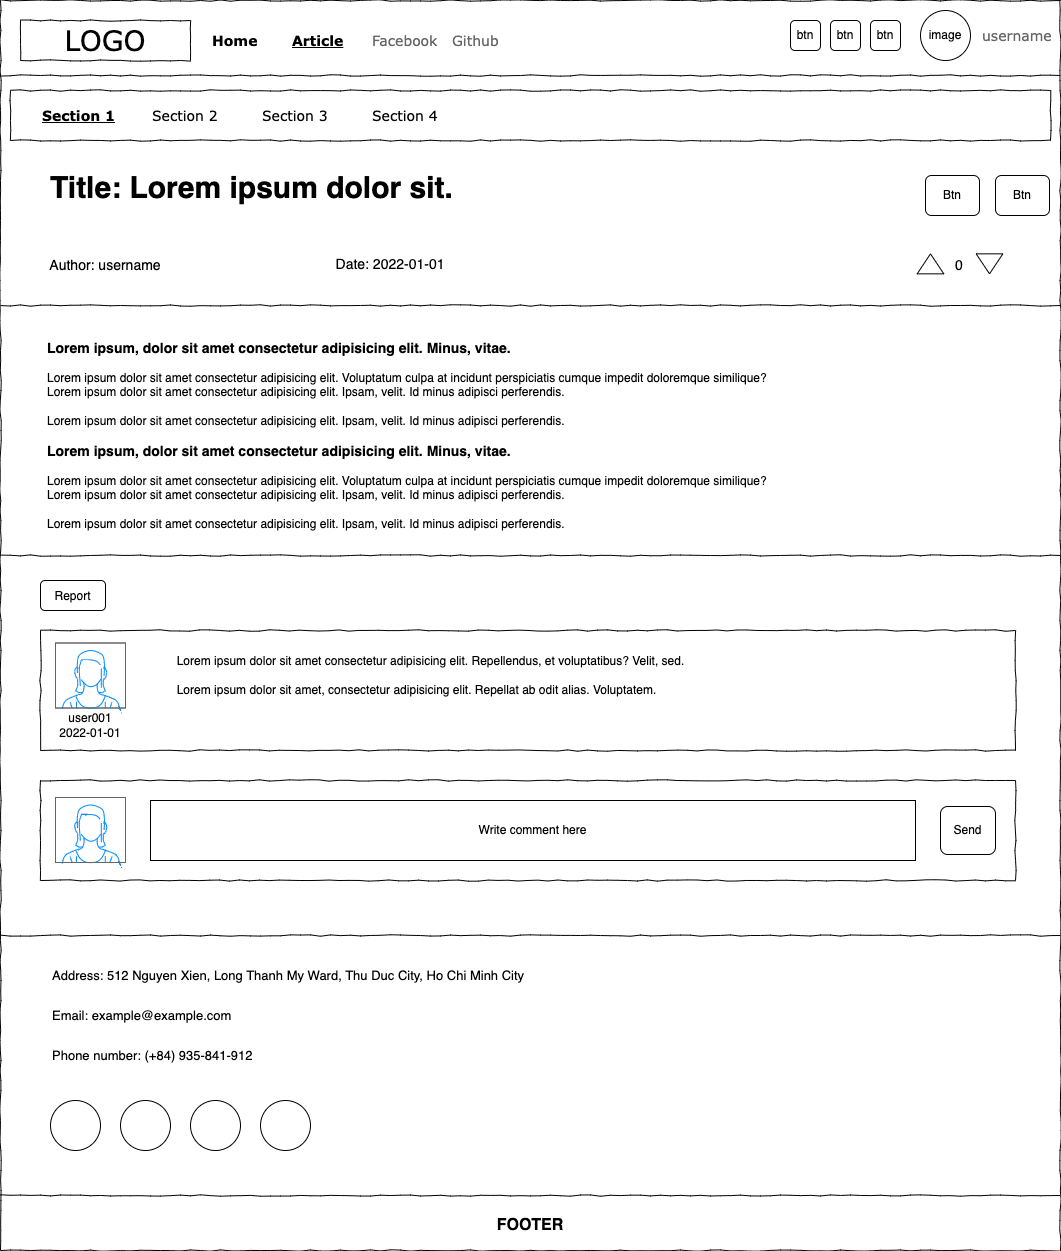

The diagram above was exported from draw.io. Its source (the exported page's mxGraphModel, read from the mxfile embedded in the PNG):
<mxGraphModel dx="1531" dy="1464" grid="1" gridSize="10" guides="1" tooltips="1" connect="1" arrows="1" fold="1" page="1" pageScale="1" pageWidth="1169" pageHeight="827" background="none" math="0" shadow="0">
  <root>
    <mxCell id="0" />
    <mxCell id="1" parent="0" />
    <mxCell id="677b7b8949515195-1" value="" style="whiteSpace=wrap;html=1;rounded=0;shadow=0;labelBackgroundColor=none;strokeColor=#000000;strokeWidth=1;fillColor=none;fontFamily=Verdana;fontSize=12;fontColor=#000000;align=center;comic=1;" parent="1" vertex="1">
      <mxGeometry x="55" y="30" width="1060" height="1250" as="geometry" />
    </mxCell>
    <mxCell id="677b7b8949515195-2" value="LOGO" style="whiteSpace=wrap;html=1;rounded=0;shadow=0;labelBackgroundColor=none;strokeWidth=1;fontFamily=Verdana;fontSize=28;align=center;comic=1;" parent="1" vertex="1">
      <mxGeometry x="75" y="50" width="170" height="40" as="geometry" />
    </mxCell>
    <mxCell id="677b7b8949515195-4" value="Home" style="text;html=1;points=[];align=left;verticalAlign=top;spacingTop=-4;fontSize=14;fontFamily=Verdana;fontStyle=1" parent="1" vertex="1">
      <mxGeometry x="265" y="60" width="60" height="20" as="geometry" />
    </mxCell>
    <mxCell id="677b7b8949515195-5" value="Article" style="text;html=1;points=[];align=left;verticalAlign=top;spacingTop=-4;fontSize=14;fontFamily=Verdana;fontStyle=5" parent="1" vertex="1">
      <mxGeometry x="345" y="60" width="60" height="20" as="geometry" />
    </mxCell>
    <mxCell id="677b7b8949515195-7" value="Github" style="text;html=1;points=[];align=left;verticalAlign=top;spacingTop=-4;fontSize=14;fontFamily=Verdana;fontColor=#666666;" parent="1" vertex="1">
      <mxGeometry x="505" y="60" width="60" height="20" as="geometry" />
    </mxCell>
    <mxCell id="677b7b8949515195-9" value="" style="line;strokeWidth=1;html=1;rounded=0;shadow=0;labelBackgroundColor=none;fillColor=none;fontFamily=Verdana;fontSize=14;fontColor=#000000;align=center;comic=1;" parent="1" vertex="1">
      <mxGeometry x="55" y="100" width="1060" height="10" as="geometry" />
    </mxCell>
    <mxCell id="677b7b8949515195-10" value="" style="whiteSpace=wrap;html=1;rounded=0;shadow=0;labelBackgroundColor=none;strokeWidth=1;fillColor=none;fontFamily=Verdana;fontSize=12;align=center;comic=1;" parent="1" vertex="1">
      <mxGeometry x="65" y="120" width="1040" height="50" as="geometry" />
    </mxCell>
    <mxCell id="677b7b8949515195-11" value="Section 1" style="text;html=1;points=[];align=left;verticalAlign=top;spacingTop=-4;fontSize=14;fontFamily=Verdana;fontStyle=5" parent="1" vertex="1">
      <mxGeometry x="95" y="135" width="60" height="20" as="geometry" />
    </mxCell>
    <mxCell id="677b7b8949515195-12" value="Section 2" style="text;html=1;points=[];align=left;verticalAlign=top;spacingTop=-4;fontSize=14;fontFamily=Verdana" parent="1" vertex="1">
      <mxGeometry x="205" y="135" width="60" height="20" as="geometry" />
    </mxCell>
    <mxCell id="677b7b8949515195-13" value="Section 3" style="text;html=1;points=[];align=left;verticalAlign=top;spacingTop=-4;fontSize=14;fontFamily=Verdana" parent="1" vertex="1">
      <mxGeometry x="315" y="135" width="60" height="20" as="geometry" />
    </mxCell>
    <mxCell id="677b7b8949515195-14" value="Section 4" style="text;html=1;points=[];align=left;verticalAlign=top;spacingTop=-4;fontSize=14;fontFamily=Verdana" parent="1" vertex="1">
      <mxGeometry x="425" y="135" width="60" height="20" as="geometry" />
    </mxCell>
    <mxCell id="m5TlFS0VJs0P4WN3rbQY-3" value="&lt;span style=&quot;&quot;&gt;image&lt;/span&gt;" style="ellipse;whiteSpace=wrap;html=1;aspect=fixed;fontColor=#000000;labelBackgroundColor=#FFFFFF;fillColor=none;" parent="1" vertex="1">
      <mxGeometry x="975" y="40" width="50" height="50" as="geometry" />
    </mxCell>
    <mxCell id="m5TlFS0VJs0P4WN3rbQY-1" value="Facebook" style="text;html=1;points=[];align=left;verticalAlign=top;spacingTop=-4;fontSize=14;fontFamily=Verdana;fontColor=#666666;" parent="1" vertex="1">
      <mxGeometry x="425" y="60" width="60" height="20" as="geometry" />
    </mxCell>
    <mxCell id="m5TlFS0VJs0P4WN3rbQY-4" value="username" style="text;html=1;points=[];align=left;verticalAlign=top;spacingTop=-4;fontSize=14;fontFamily=Verdana;fontColor=#666666;" parent="1" vertex="1">
      <mxGeometry x="1035" y="55" width="60" height="20" as="geometry" />
    </mxCell>
    <mxCell id="m5TlFS0VJs0P4WN3rbQY-8" value="&lt;h1 style=&quot;font-size: 30px;&quot;&gt;Title:&amp;nbsp;Lorem ipsum dolor sit.&lt;/h1&gt;" style="text;html=1;strokeColor=none;fillColor=none;spacing=5;spacingTop=-20;whiteSpace=wrap;overflow=hidden;rounded=0;labelBackgroundColor=none;fontSize=18;fontColor=default;" parent="1" vertex="1">
      <mxGeometry x="100" y="190" width="720" height="70" as="geometry" />
    </mxCell>
    <mxCell id="m5TlFS0VJs0P4WN3rbQY-9" value="&lt;font style=&quot;font-size: 14px;&quot;&gt;Date: 2022-01-01&lt;/font&gt;" style="text;html=1;strokeColor=none;fillColor=none;align=center;verticalAlign=middle;whiteSpace=wrap;rounded=0;labelBackgroundColor=none;fontSize=18;fontColor=default;" parent="1" vertex="1">
      <mxGeometry x="375" y="276.67" width="140" height="30" as="geometry" />
    </mxCell>
    <mxCell id="m5TlFS0VJs0P4WN3rbQY-11" value="&lt;font style=&quot;font-size: 14px;&quot;&gt;Author: username&lt;/font&gt;" style="text;html=1;strokeColor=none;fillColor=none;align=center;verticalAlign=middle;whiteSpace=wrap;rounded=0;labelBackgroundColor=none;fontSize=18;fontColor=default;" parent="1" vertex="1">
      <mxGeometry x="85" y="278.34" width="150" height="30" as="geometry" />
    </mxCell>
    <mxCell id="m5TlFS0VJs0P4WN3rbQY-12" value="" style="triangle;whiteSpace=wrap;html=1;labelBackgroundColor=none;fontSize=14;fontColor=default;fillColor=none;rotation=-90;" parent="1" vertex="1">
      <mxGeometry x="975" y="280.00000000000006" width="20" height="26.67" as="geometry" />
    </mxCell>
    <mxCell id="m5TlFS0VJs0P4WN3rbQY-13" value="" style="triangle;whiteSpace=wrap;html=1;labelBackgroundColor=none;fontSize=14;fontColor=default;fillColor=none;rotation=90;" parent="1" vertex="1">
      <mxGeometry x="1034" y="280.00000000000006" width="20" height="26.67" as="geometry" />
    </mxCell>
    <mxCell id="m5TlFS0VJs0P4WN3rbQY-15" value="0" style="text;html=1;strokeColor=none;fillColor=none;align=center;verticalAlign=middle;whiteSpace=wrap;rounded=0;labelBackgroundColor=none;fontSize=14;fontColor=default;" parent="1" vertex="1">
      <mxGeometry x="1004" y="280" width="20" height="30" as="geometry" />
    </mxCell>
    <mxCell id="m5TlFS0VJs0P4WN3rbQY-28" value="" style="line;strokeWidth=1;html=1;rounded=0;shadow=0;labelBackgroundColor=none;fillColor=none;fontFamily=Verdana;fontSize=14;fontColor=#000000;align=center;comic=1;" parent="1" vertex="1">
      <mxGeometry x="55" y="960" width="1060" height="10" as="geometry" />
    </mxCell>
    <mxCell id="m5TlFS0VJs0P4WN3rbQY-29" value="" style="line;strokeWidth=1;html=1;rounded=0;shadow=0;labelBackgroundColor=none;fillColor=none;fontFamily=Verdana;fontSize=14;fontColor=#000000;align=center;comic=1;" parent="1" vertex="1">
      <mxGeometry x="55" y="1220" width="1060" height="10" as="geometry" />
    </mxCell>
    <mxCell id="m5TlFS0VJs0P4WN3rbQY-30" value="" style="ellipse;whiteSpace=wrap;html=1;aspect=fixed;labelBackgroundColor=none;fontSize=18;fontColor=default;fillColor=none;" parent="1" vertex="1">
      <mxGeometry x="105" y="1130" width="50" height="50" as="geometry" />
    </mxCell>
    <mxCell id="m5TlFS0VJs0P4WN3rbQY-31" value="" style="ellipse;whiteSpace=wrap;html=1;aspect=fixed;labelBackgroundColor=none;fontSize=18;fontColor=default;fillColor=none;" parent="1" vertex="1">
      <mxGeometry x="175" y="1130" width="50" height="50" as="geometry" />
    </mxCell>
    <mxCell id="m5TlFS0VJs0P4WN3rbQY-32" value="" style="ellipse;whiteSpace=wrap;html=1;aspect=fixed;labelBackgroundColor=none;fontSize=18;fontColor=default;fillColor=none;" parent="1" vertex="1">
      <mxGeometry x="315" y="1130" width="50" height="50" as="geometry" />
    </mxCell>
    <mxCell id="m5TlFS0VJs0P4WN3rbQY-33" value="" style="ellipse;whiteSpace=wrap;html=1;aspect=fixed;labelBackgroundColor=none;fontSize=18;fontColor=default;fillColor=none;" parent="1" vertex="1">
      <mxGeometry x="245" y="1130" width="50" height="50" as="geometry" />
    </mxCell>
    <mxCell id="m5TlFS0VJs0P4WN3rbQY-34" value="Address: 512 Nguyen Xien, Long Thanh My Ward, Thu Duc City, Ho Chi Minh City" style="text;html=1;strokeColor=none;fillColor=none;align=left;verticalAlign=middle;whiteSpace=wrap;rounded=0;labelBackgroundColor=none;fontSize=13;fontColor=default;" parent="1" vertex="1">
      <mxGeometry x="105" y="990" width="780" height="30" as="geometry" />
    </mxCell>
    <mxCell id="m5TlFS0VJs0P4WN3rbQY-35" value="Email: example@example.com" style="text;html=1;strokeColor=none;fillColor=none;align=left;verticalAlign=middle;whiteSpace=wrap;rounded=0;labelBackgroundColor=none;fontSize=13;fontColor=default;" parent="1" vertex="1">
      <mxGeometry x="105" y="1030" width="780" height="30" as="geometry" />
    </mxCell>
    <mxCell id="m5TlFS0VJs0P4WN3rbQY-36" value="Phone number: (+84) 935-841-912" style="text;html=1;strokeColor=none;fillColor=none;align=left;verticalAlign=middle;whiteSpace=wrap;rounded=0;labelBackgroundColor=none;fontSize=13;fontColor=default;" parent="1" vertex="1">
      <mxGeometry x="105" y="1070" width="780" height="30" as="geometry" />
    </mxCell>
    <mxCell id="m5TlFS0VJs0P4WN3rbQY-37" value="FOOTER" style="text;html=1;strokeColor=none;fillColor=none;align=center;verticalAlign=middle;whiteSpace=wrap;rounded=0;labelBackgroundColor=none;fontSize=16;fontColor=default;fontStyle=1" parent="1" vertex="1">
      <mxGeometry x="555" y="1240" width="60" height="30" as="geometry" />
    </mxCell>
    <mxCell id="y3OLTXR0EDxjqYJ4_taz-1" value="btn" style="rounded=1;whiteSpace=wrap;html=1;" parent="1" vertex="1">
      <mxGeometry x="925" y="50" width="30" height="30" as="geometry" />
    </mxCell>
    <mxCell id="y3OLTXR0EDxjqYJ4_taz-4" value="btn" style="rounded=1;whiteSpace=wrap;html=1;" parent="1" vertex="1">
      <mxGeometry x="885" y="50" width="30" height="30" as="geometry" />
    </mxCell>
    <mxCell id="y3OLTXR0EDxjqYJ4_taz-5" value="btn" style="rounded=1;whiteSpace=wrap;html=1;" parent="1" vertex="1">
      <mxGeometry x="845" y="50" width="30" height="30" as="geometry" />
    </mxCell>
    <mxCell id="CPFD2r_zquiycgoqvhCr-2" value="Btn" style="rounded=1;whiteSpace=wrap;html=1;" parent="1" vertex="1">
      <mxGeometry x="1050" y="205" width="54" height="40" as="geometry" />
    </mxCell>
    <mxCell id="CPFD2r_zquiycgoqvhCr-3" value="Btn" style="rounded=1;whiteSpace=wrap;html=1;" parent="1" vertex="1">
      <mxGeometry x="980" y="205" width="54" height="40" as="geometry" />
    </mxCell>
    <mxCell id="CPFD2r_zquiycgoqvhCr-4" value="" style="line;strokeWidth=1;html=1;rounded=0;shadow=0;labelBackgroundColor=none;fillColor=none;fontFamily=Verdana;fontSize=14;fontColor=#000000;align=center;comic=1;" parent="1" vertex="1">
      <mxGeometry x="55" y="330" width="1060" height="10" as="geometry" />
    </mxCell>
    <mxCell id="CPFD2r_zquiycgoqvhCr-6" value="&lt;b&gt;&lt;font style=&quot;font-size: 14px;&quot;&gt;Lorem ipsum, dolor sit amet consectetur adipisicing elit. Minus, vitae.&lt;/font&gt;&lt;/b&gt;&lt;br&gt;&lt;br&gt;Lorem ipsum dolor sit amet consectetur adipisicing elit. Voluptatum culpa at incidunt perspiciatis cumque impedit doloremque similique?&lt;br&gt;Lorem ipsum dolor sit amet consectetur adipisicing elit. Ipsam, velit. Id minus adipisci perferendis.&lt;br&gt;&lt;br&gt;Lorem ipsum dolor sit amet consectetur adipisicing elit. Ipsam, velit. Id minus adipisci perferendis.&lt;br&gt;&lt;br&gt;&lt;b&gt;&lt;font style=&quot;font-size: 14px;&quot;&gt;Lorem ipsum, dolor sit amet consectetur adipisicing elit. Minus, vitae.&lt;/font&gt;&lt;/b&gt;&lt;br&gt;&lt;br&gt;Lorem ipsum dolor sit amet consectetur adipisicing elit. Voluptatum culpa at incidunt perspiciatis cumque impedit doloremque similique?&lt;br&gt;Lorem ipsum dolor sit amet consectetur adipisicing elit. Ipsam, velit. Id minus adipisci perferendis.&lt;br&gt;&lt;br&gt;Lorem ipsum dolor sit amet consectetur adipisicing elit. Ipsam, velit. Id minus adipisci perferendis." style="text;html=1;strokeColor=none;fillColor=none;align=left;verticalAlign=middle;whiteSpace=wrap;rounded=0;horizontal=1;" parent="1" vertex="1">
      <mxGeometry x="100" y="360" width="960" height="210" as="geometry" />
    </mxCell>
    <mxCell id="CPFD2r_zquiycgoqvhCr-7" value="&lt;font style=&quot;font-size: 12px;&quot;&gt;Report&lt;/font&gt;" style="rounded=1;whiteSpace=wrap;html=1;fontSize=16;" parent="1" vertex="1">
      <mxGeometry x="95" y="610" width="65" height="30" as="geometry" />
    </mxCell>
    <mxCell id="CPFD2r_zquiycgoqvhCr-8" value="" style="line;strokeWidth=1;html=1;rounded=0;shadow=0;labelBackgroundColor=none;fillColor=none;fontFamily=Verdana;fontSize=14;fontColor=#000000;align=center;comic=1;" parent="1" vertex="1">
      <mxGeometry x="55" y="580" width="1060" height="10" as="geometry" />
    </mxCell>
    <mxCell id="CPFD2r_zquiycgoqvhCr-9" value="" style="whiteSpace=wrap;html=1;rounded=0;shadow=0;labelBackgroundColor=none;strokeWidth=1;fillColor=none;fontFamily=Verdana;fontSize=12;align=center;comic=1;" parent="1" vertex="1">
      <mxGeometry x="95" y="660" width="975" height="120" as="geometry" />
    </mxCell>
    <mxCell id="CPFD2r_zquiycgoqvhCr-11" value="" style="verticalLabelPosition=bottom;shadow=0;dashed=0;align=center;html=1;verticalAlign=top;strokeWidth=1;shape=mxgraph.mockup.containers.userFemale;strokeColor=#666666;strokeColor2=#008cff;fontSize=12;" parent="1" vertex="1">
      <mxGeometry x="110" y="672.5" width="70" height="65" as="geometry" />
    </mxCell>
    <mxCell id="CPFD2r_zquiycgoqvhCr-12" value="user001&lt;br&gt;2022-01-01" style="text;html=1;strokeColor=none;fillColor=none;align=center;verticalAlign=middle;whiteSpace=wrap;rounded=0;fontSize=12;" parent="1" vertex="1">
      <mxGeometry x="100" y="740" width="90" height="30" as="geometry" />
    </mxCell>
    <mxCell id="CPFD2r_zquiycgoqvhCr-13" value="&lt;div style=&quot;text-align: left;&quot;&gt;&lt;span style=&quot;background-color: initial;&quot;&gt;Lorem ipsum dolor sit amet consectetur adipisicing elit. Repellendus, et voluptatibus? Velit, sed.&lt;br&gt;&lt;br&gt;&lt;/span&gt;&lt;/div&gt;&lt;div style=&quot;text-align: left;&quot;&gt;&lt;span style=&quot;background-color: initial;&quot;&gt;Lorem ipsum dolor sit amet, consectetur adipisicing elit. Repellat ab odit alias. Voluptatem.&lt;/span&gt;&lt;/div&gt;" style="text;html=1;strokeColor=none;fillColor=none;align=center;verticalAlign=middle;whiteSpace=wrap;rounded=0;fontSize=12;" parent="1" vertex="1">
      <mxGeometry x="222.5" y="685" width="525" height="40" as="geometry" />
    </mxCell>
    <mxCell id="CPFD2r_zquiycgoqvhCr-14" value="" style="whiteSpace=wrap;html=1;rounded=0;shadow=0;labelBackgroundColor=none;strokeWidth=1;fillColor=none;fontFamily=Verdana;fontSize=12;align=center;comic=1;" parent="1" vertex="1">
      <mxGeometry x="95" y="810" width="975" height="100" as="geometry" />
    </mxCell>
    <mxCell id="CPFD2r_zquiycgoqvhCr-15" value="" style="verticalLabelPosition=bottom;shadow=0;dashed=0;align=center;html=1;verticalAlign=top;strokeWidth=1;shape=mxgraph.mockup.containers.userFemale;strokeColor=#666666;strokeColor2=#008cff;fontSize=12;" parent="1" vertex="1">
      <mxGeometry x="110" y="827" width="70" height="65" as="geometry" />
    </mxCell>
    <mxCell id="CPFD2r_zquiycgoqvhCr-16" value="Write comment here" style="rounded=0;whiteSpace=wrap;html=1;fontSize=12;" parent="1" vertex="1">
      <mxGeometry x="205" y="830" width="765" height="60" as="geometry" />
    </mxCell>
    <mxCell id="CPFD2r_zquiycgoqvhCr-17" value="Send" style="rounded=1;whiteSpace=wrap;html=1;fontSize=12;" parent="1" vertex="1">
      <mxGeometry x="995" y="836" width="55" height="48" as="geometry" />
    </mxCell>
  </root>
</mxGraphModel>